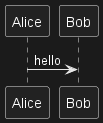

The diagram above was rendered by PlantUML. Its source (embedded in the PNG):
@startuml
hide unlinked
participant Alice
participant Bob
participant Carol

Alice -> Bob : hello
@enduml